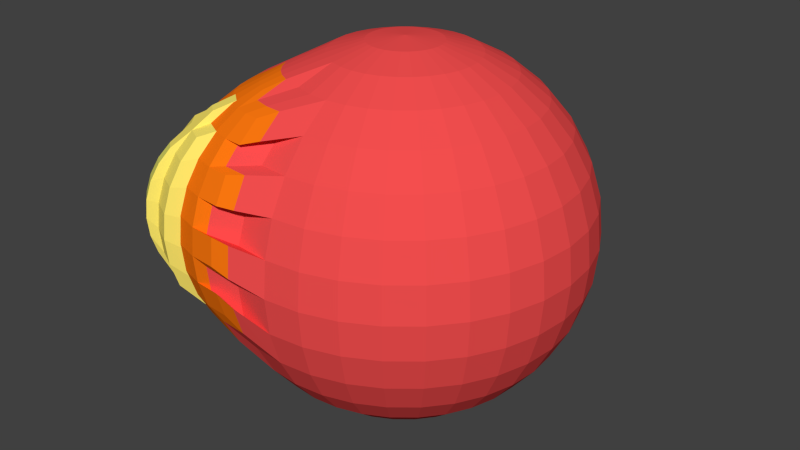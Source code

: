 # Source: Feuerball.blend  (saved by Blender 2.76.0; exported with 4.5.12 LTS)
import bpy
from mathutils import Matrix  # noqa: F401  (used for matrix-valued properties, if any)

bpy.ops.wm.read_factory_settings(use_empty=True)
scene = bpy.context.scene
scene.name = 'Scene'

# ---- collections
col_collection_1 = bpy.data.collections.new('Collection 1'); scene.collection.children.link(col_collection_1)

# ---- materials (node trees are filled in below, after node groups)
mat_material_001 = bpy.data.materials.new('Material.001')
mat_material_001.alpha_threshold = 0.0
mat_material_001.use_transparent_shadow = False
mat_material_001.diffuse_color = (0.8971, 0.07577, 0.07577, 1.0)
mat_material_001.roughness = 0.5
mat_material = bpy.data.materials.new('Material')
mat_material.alpha_threshold = 0.0
mat_material.use_transparent_shadow = False
mat_material.diffuse_color = (1.0, 0.1896, 0.005295, 1.0)
mat_material.specular_color = (0.9576, 0.9681, 1.0)
mat_material.roughness = 0.5
mat_material.specular_intensity = 0.3926
mat_material_002 = bpy.data.materials.new('Material.002')
mat_material_002.alpha_threshold = 0.0
mat_material_002.use_transparent_shadow = False
mat_material_002.diffuse_color = (1.0, 0.8244, 0.1481, 1.0)
mat_material_002.roughness = 0.5
mat_material_003 = bpy.data.materials.new('Material.003')
mat_material_003.alpha_threshold = 0.0
mat_material_003.use_transparent_shadow = False
mat_material_003.diffuse_color = (0.8, 0.7729, 0.1499, 1.0)
mat_material_003.roughness = 0.5

# ---- material node trees

# ---- world
world_world = bpy.data.worlds.new('World'); scene.world = world_world
world_world.color = (0.05088, 0.05088, 0.05088)
world_world.use_sun_shadow = False
world_world.sun_shadow_jitter_overblur = 0.0
world_world.cycles.sampling_method = 'MANUAL'
world_world.cycles.sample_map_resolution = 256

# ---- meshes
me_sphere_007 = bpy.data.meshes.new('Sphere.007')
me_sphere_007.from_pydata([(-0.1951, 0.0, 0.9808), (-0.3827, 0.0, 0.9239), (-0.5556, 0.0, 0.8315), (-0.7071, 0.0, 0.7071), (-0.8315, 0.0, 0.5556), (-0.9239, 0.0, 0.3827), (-0.9808, 0.0, 0.1951), (-1.0, 0.0, 7.55e-08), (-0.9808, 0.0, -0.1951), (-0.9239, 0.0, -0.3827), (-0.8315, 0.0, -0.5556), (-0.7071, 0.0, -0.7071), (-0.5556, 0.0, -0.8315), (-0.3827, 0.0, -0.9239), (-0.1951, 0.0, -0.9808), (-0.1913, 0.03806, 0.9808), (-0.3753, 0.07466, 0.9239), (-0.5449, 0.1084, 0.8315), (-0.6935, 0.1379, 0.7071), (-0.8155, 0.1622, 0.5556), (-0.9061, 0.1802, 0.3827), (-0.9619, 0.1913, 0.1951), (-0.9808, 0.1951, 7.55e-08), (-0.9619, 0.1913, -0.1951), (-0.9061, 0.1802, -0.3827), (-0.8155, 0.1622, -0.5556), (-0.6935, 0.1379, -0.7071), (-0.5449, 0.1084, -0.8315), (-0.3753, 0.07466, -0.9239), (-0.1913, 0.03806, -0.9808), (-0.1802, 0.07466, 0.9808), (-0.3536, 0.1464, 0.9239), (-0.5133, 0.2126, 0.8315), (-0.6533, 0.2706, 0.7071), (-0.7682, 0.3182, 0.5556), (-0.8536, 0.3536, 0.3827), (-0.9061, 0.3753, 0.1951), (-0.9239, 0.3827, 7.55e-08), (-0.9061, 0.3753, -0.1951), (-0.8536, 0.3536, -0.3827), (-0.7682, 0.3182, -0.5556), (-0.6533, 0.2706, -0.7071), (-0.5133, 0.2126, -0.8315), (-0.3536, 0.1464, -0.9239), (-0.1802, 0.07466, -0.9808), (-0.1622, 0.1084, 0.9808), (-0.3182, 0.2126, 0.9239), (-0.4619, 0.3087, 0.8315), (-0.5879, 0.3928, 0.7071), (-0.6913, 0.4619, 0.5556), (-0.7682, 0.5133, 0.3827), (-0.8155, 0.5449, 0.1951), (-0.8315, 0.5556, 7.55e-08), (-0.8155, 0.5449, -0.1951), (-0.7682, 0.5133, -0.3827), (-0.6913, 0.4619, -0.5556), (-0.5879, 0.3928, -0.7071), (-0.4619, 0.3087, -0.8315), (-0.3182, 0.2126, -0.9239), (-0.1622, 0.1084, -0.9808), (-0.1379, 0.1379, 0.9808), (-0.2706, 0.2706, 0.9239), (-0.3928, 0.3928, 0.8315), (-0.5, 0.5, 0.7071), (-0.5879, 0.5879, 0.5556), (-0.6533, 0.6533, 0.3827), (-0.6935, 0.6935, 0.1951), (-0.7071, 0.7071, 7.55e-08), (-0.6935, 0.6935, -0.1951), (-0.6533, 0.6533, -0.3827), (-0.5879, 0.5879, -0.5556), (-0.5, 0.5, -0.7071), (-0.3928, 0.3928, -0.8315), (-0.2706, 0.2706, -0.9239), (-0.1379, 0.1379, -0.9808), (-0.1084, 0.1622, 0.9808), (-0.2126, 0.3182, 0.9239), (-0.3087, 0.4619, 0.8315), (-0.3928, 0.5879, 0.7071), (-0.4619, 0.6913, 0.5556), (-0.5133, 0.7682, 0.3827), (-0.5449, 0.8155, 0.1951), (-0.5556, 0.8315, 7.55e-08), (-0.5449, 0.8155, -0.1951), (-0.5133, 0.7682, -0.3827), (-0.4619, 0.6913, -0.5556), (-0.3928, 0.5879, -0.7071), (-0.3087, 0.4619, -0.8315), (-0.2126, 0.3182, -0.9239), (-0.1084, 0.1622, -0.9808), (-0.07466, 0.1802, 0.9808), (-0.1464, 0.3536, 0.9239), (-0.2126, 0.5133, 0.8315), (-0.2706, 0.6533, 0.7071), (-0.3182, 0.7682, 0.5556), (-0.3536, 0.8536, 0.3827), (-0.3753, 0.9061, 0.1951), (-0.3827, 0.9239, 7.55e-08), (-0.3753, 0.9061, -0.1951), (-0.3536, 0.8536, -0.3827), (-0.3182, 0.7682, -0.5556), (-0.2706, 0.6533, -0.7071), (-0.2126, 0.5133, -0.8315), (-0.1464, 0.3536, -0.9239), (-0.07466, 0.1802, -0.9808), (-0.03806, 0.1913, 0.9808), (-0.07466, 0.3753, 0.9239), (-0.1084, 0.5449, 0.8315), (-0.1379, 0.6935, 0.7071), (-0.1622, 0.8155, 0.5556), (-0.1802, 0.9061, 0.3827), (-0.1913, 0.9619, 0.1951), (-0.1951, 0.9808, 7.55e-08), (-0.1913, 0.9619, -0.1951), (-0.1802, 0.9061, -0.3827), (-0.1622, 0.8155, -0.5556), (-0.1379, 0.6935, -0.7071), (-0.1084, 0.5449, -0.8315), (-0.07466, 0.3753, -0.9239), (-0.03806, 0.1913, -0.9808), (3.266e-07, 0.1951, 0.9808), (3.192e-07, 0.3827, 0.9239), (3.117e-07, 0.5556, 0.8315), (3.192e-07, 0.7071, 0.7071), (3.341e-07, 0.8315, 0.5556), (2.745e-07, 0.9239, 0.3827), (3.937e-07, 0.9808, 0.1951), (3.788e-07, 1.0, 7.55e-08), (3.937e-07, 0.9808, -0.1951), (2.298e-07, 0.9239, -0.3827), (3.341e-07, 0.8315, -0.5556), (3.192e-07, 0.7071, -0.7071), (3.415e-07, 0.5556, -0.8315), (3.043e-07, 0.3827, -0.9239), (3.08e-07, 0.1951, -0.9808), (0.03806, 0.1913, 0.9808), (0.07466, 0.3753, 0.9239), (0.1084, 0.5449, 0.8315), (0.138, 0.6935, 0.7071), (0.1622, 0.8155, 0.5556), (0.1802, 0.9061, 0.3827), (0.1913, 0.9619, 0.1951), (0.1951, 0.9808, 7.55e-08), (0.1913, 0.9619, -0.1951), (0.1802, 0.9061, -0.3827), (0.1622, 0.8155, -0.5556), (0.138, 0.6935, -0.7071), (0.1084, 0.5449, -0.8315), (0.07466, 0.3753, -0.9239), (0.03806, 0.1913, -0.9808), (0.07466, 0.1802, 0.9808), (0.1464, 0.3536, 0.9239), (0.2126, 0.5133, 0.8315), (0.2706, 0.6533, 0.7071), (0.3182, 0.7682, 0.5556), (0.3536, 0.8536, 0.3827), (0.3753, 0.9061, 0.1951), (0.3827, 0.9239, 7.55e-08), (0.3753, 0.9061, -0.1951), (0.3536, 0.8536, -0.3827), (0.3182, 0.7682, -0.5556), (0.2706, 0.6533, -0.7071), (0.2126, 0.5133, -0.8315), (0.1464, 0.3536, -0.9239), (0.07466, 0.1802, -0.9808), (0.1084, 0.1622, 0.9808), (0.2126, 0.3182, 0.9239), (0.3087, 0.4619, 0.8315), (0.3928, 0.5879, 0.7071), (0.4619, 0.6913, 0.5556), (0.5133, 0.7682, 0.3827), (0.5449, 0.8155, 0.1951), (0.5556, 0.8315, 7.55e-08), (0.5449, 0.8155, -0.1951), (0.5133, 0.7682, -0.3827), (0.4619, 0.6913, -0.5556), (0.3928, 0.5879, -0.7071), (0.3087, 0.4619, -0.8315), (0.2126, 0.3182, -0.9239), (0.1084, 0.1622, -0.9808), (0.138, 0.1379, 0.9808), (0.2706, 0.2706, 0.9239), (0.3928, 0.3928, 0.8315), (0.5, 0.5, 0.7071), (0.5879, 0.5879, 0.5556), (0.6533, 0.6533, 0.3827), (0.6935, 0.6935, 0.1951), (0.7071, 0.7071, 7.55e-08), (0.6935, 0.6935, -0.1951), (0.6533, 0.6533, -0.3827), (0.5879, 0.5879, -0.5556), (0.5, 0.5, -0.7071), (0.3928, 0.3928, -0.8315), (0.2706, 0.2706, -0.9239), (0.138, 0.1379, -0.9808), (0.1622, 0.1084, 0.9808), (0.3182, 0.2126, 0.9239), (0.4619, 0.3087, 0.8315), (0.5879, 0.3928, 0.7071), (0.6913, 0.4619, 0.5556), (0.7682, 0.5133, 0.3827), (0.8155, 0.5449, 0.1951), (0.8315, 0.5556, 7.55e-08), (0.8155, 0.5449, -0.1951), (0.7682, 0.5133, -0.3827), (0.6913, 0.4619, -0.5556), (0.5879, 0.3928, -0.7071), (0.4619, 0.3087, -0.8315), (0.3182, 0.2126, -0.9239), (0.1622, 0.1084, -0.9808), (0.1802, 0.07466, 0.9808), (0.3536, 0.1464, 0.9239), (0.5133, 0.2126, 0.8315), (0.6533, 0.2706, 0.7071), (0.7682, 0.3182, 0.5556), (0.8536, 0.3536, 0.3827), (0.9061, 0.3753, 0.1951), (0.9239, 0.3827, 7.55e-08), (0.9061, 0.3753, -0.1951), (0.8536, 0.3536, -0.3827), (0.7682, 0.3182, -0.5556), (0.6533, 0.2706, -0.7071), (0.5133, 0.2126, -0.8315), (0.3536, 0.1464, -0.9239), (0.1802, 0.07466, -0.9808), (0.1913, 0.03806, 0.9808), (0.3753, 0.07466, 0.9239), (0.5449, 0.1084, 0.8315), (0.6935, 0.1379, 0.7071), (0.8155, 0.1622, 0.5556), (0.9061, 0.1802, 0.3827), (0.9619, 0.1913, 0.1951), (0.9808, 0.1951, 7.55e-08), (0.9619, 0.1913, -0.1951), (0.9061, 0.1802, -0.3827), (0.8155, 0.1622, -0.5556), (0.6935, 0.1379, -0.7071), (0.5449, 0.1084, -0.8315), (0.3753, 0.07466, -0.9239), (0.1913, 0.03806, -0.9808), (0.1951, -7.212e-09, 0.9808), (0.3827, 4.122e-08, 0.9239), (0.5556, 2.632e-08, 0.8315), (0.7071, -2.584e-08, 0.7071), (0.8315, -8.544e-08, 0.5556), (0.9239, 6.357e-08, 0.3827), (0.9808, -8.544e-08, 0.1951), (1.0, -1.003e-07, 7.55e-08), (0.9808, -8.544e-08, -0.1951), (0.9239, 6.357e-08, -0.3827), (0.8315, -8.544e-08, -0.5556), (0.7071, -2.584e-08, -0.7071), (0.5556, -1.094e-08, -0.8315), (0.3827, 3.964e-09, -0.9239), (0.1951, 3.964e-09, -0.9808), (3.258e-07, 0.0, -1.0), (0.1913, -0.03806, 0.9808), (0.3753, -0.07466, 0.9239), (0.5449, -0.1084, 0.8315), (0.6935, -0.1379, 0.7071), (0.8155, -0.1622, 0.5556), (0.9061, -0.1802, 0.3827), (0.9619, -0.1913, 0.1951), (0.9808, -0.1951, 7.55e-08), (0.9619, -0.1913, -0.1951), (0.9061, -0.1802, -0.3827), (0.8155, -0.1622, -0.5556), (0.6935, -0.1379, -0.7071), (0.5449, -0.1084, -0.8315), (0.3753, -0.07466, -0.9239), (0.1913, -0.03806, -0.9808), (0.1802, -0.07466, 0.9808), (0.3536, -0.1464, 0.9239), (0.5133, -0.2126, 0.8315), (0.6533, -0.2706, 0.7071), (0.7682, -0.3182, 0.5556), (0.8536, -0.3536, 0.3827), (0.9061, -0.3753, 0.1951), (0.9239, -0.3827, 7.55e-08), (0.9061, -0.3753, -0.1951), (0.8536, -0.3536, -0.3827), (0.7682, -0.3182, -0.5556), (0.6533, -0.2706, -0.7071), (0.5133, -0.2126, -0.8315), (0.3536, -0.1464, -0.9239), (0.1802, -0.07466, -0.9808), (0.1622, -0.1084, 0.9808), (0.3182, -0.2126, 0.9239), (0.4619, -0.3087, 0.8315), (0.5879, -0.3928, 0.7071), (0.6913, -0.4619, 0.5556), (0.7682, -0.5133, 0.3827), (0.8155, -0.5449, 0.1951), (0.8315, -0.5556, 7.55e-08), (0.8155, -0.5449, -0.1951), (0.7682, -0.5133, -0.3827), (0.6913, -0.4619, -0.5556), (0.5879, -0.3928, -0.7071), (0.4619, -0.3087, -0.8315), (0.3182, -0.2126, -0.9239), (0.1622, -0.1084, -0.9808), (0.138, -0.1379, 0.9808), (0.2706, -0.2706, 0.9239), (0.3928, -0.3928, 0.8315), (0.5, -0.5, 0.7071), (0.5879, -0.5879, 0.5556), (0.6533, -0.6533, 0.3827), (0.6935, -0.6935, 0.1951), (0.7071, -0.7071, 7.55e-08), (0.6935, -0.6935, -0.1951), (0.6533, -0.6533, -0.3827), (0.5879, -0.5879, -0.5556), (0.5, -0.5, -0.7071), (0.3928, -0.3928, -0.8315), (0.2706, -0.2706, -0.9239), (0.1379, -0.1379, -0.9808), (0.1084, -0.1622, 0.9808), (0.2126, -0.3182, 0.9239), (0.3087, -0.4619, 0.8315), (0.3928, -0.5879, 0.7071), (0.4619, -0.6913, 0.5556), (0.5133, -0.7682, 0.3827), (0.5449, -0.8155, 0.1951), (0.5556, -0.8315, 7.55e-08), (0.5449, -0.8155, -0.1951), (0.5133, -0.7682, -0.3827), (0.4619, -0.6913, -0.5556), (0.3928, -0.5879, -0.7071), (0.3087, -0.4619, -0.8315), (0.2126, -0.3182, -0.9239), (0.1084, -0.1622, -0.9808), (0.07466, -0.1802, 0.9808), (0.1464, -0.3536, 0.9239), (0.2126, -0.5133, 0.8315), (0.2706, -0.6533, 0.7071), (0.3182, -0.7682, 0.5556), (0.3536, -0.8536, 0.3827), (0.3753, -0.9061, 0.1951), (0.3827, -0.9239, 7.55e-08), (0.3753, -0.9061, -0.1951), (0.3536, -0.8536, -0.3827), (0.3182, -0.7682, -0.5556), (0.2706, -0.6533, -0.7071), (0.2126, -0.5133, -0.8315), (0.1464, -0.3536, -0.9239), (0.07466, -0.1802, -0.9808), (0.03806, -0.1913, 0.9808), (0.07466, -0.3753, 0.9239), (0.1084, -0.5449, 0.8315), (0.1379, -0.6935, 0.7071), (0.1622, -0.8155, 0.5556), (0.1802, -0.9061, 0.3827), (0.1913, -0.9619, 0.1951), (0.1951, -0.9808, 7.55e-08), (0.1913, -0.9619, -0.1951), (0.1802, -0.9061, -0.3827), (0.1622, -0.8155, -0.5556), (0.1379, -0.6935, -0.7071), (0.1084, -0.5449, -0.8315), (0.07466, -0.3753, -0.9239), (0.03806, -0.1913, -0.9808), (3.117e-07, -0.1951, 0.9808), (2.819e-07, -0.3827, 0.9239), (2.819e-07, -0.5556, 0.8315), (1.851e-07, -0.7071, 0.7071), (1.404e-07, -0.8315, 0.5556), (3.192e-07, -0.9239, 0.3827), (9.567e-08, -0.9808, 0.1951), (1.404e-07, -1.0, 7.55e-08), (9.567e-08, -0.9808, -0.1951), (3.192e-07, -0.9239, -0.3827), (1.404e-07, -0.8315, -0.5556), (1.851e-07, -0.7071, -0.7071), (2.596e-07, -0.5556, -0.8315), (2.521e-07, -0.3827, -0.9239), (3.155e-07, -0.1951, -0.9808), (-0.03806, -0.1913, 0.9808), (-0.07466, -0.3753, 0.9239), (-0.1084, -0.5449, 0.8315), (-0.1379, -0.6935, 0.7071), (-0.1622, -0.8155, 0.5556), (-0.1802, -0.9061, 0.3827), (-0.1913, -0.9619, 0.1951), (-0.1951, -0.9808, 7.55e-08), (-0.1913, -0.9619, -0.1951), (-0.1802, -0.9061, -0.3827), (-0.1622, -0.8155, -0.5556), (-0.1379, -0.6935, -0.7071), (-0.1084, -0.5449, -0.8315), (-0.07466, -0.3753, -0.9239), (-0.03806, -0.1913, -0.9808), (-0.07466, -0.1802, 0.9808), (-0.1464, -0.3536, 0.9239), (-0.2126, -0.5133, 0.8315), (-0.3182, -0.7682, -0.5556), (-0.2706, -0.6533, -0.7071), (-0.2126, -0.5133, -0.8315), (-0.1464, -0.3536, -0.9239), (-0.07466, -0.1802, -0.9808), (-0.1084, -0.1622, 0.9808), (-0.2126, -0.3182, 0.9239), (-0.3928, -0.5879, -0.7071), (-0.3087, -0.4619, -0.8315), (-0.2126, -0.3182, -0.9239), (-0.1084, -0.1622, -0.9808), (-0.1379, -0.1379, 0.9808), (-0.2706, -0.2706, 0.9239), (-0.5, -0.5, -0.7071), (-0.3928, -0.3928, -0.8315), (-0.2706, -0.2706, -0.9239), (-0.1379, -0.1379, -0.9808), (-0.1622, -0.1084, 0.9808), (-0.3182, -0.2126, 0.9239), (-0.6913, -0.4619, -0.5556), (-0.5879, -0.3928, -0.7071), (-0.4619, -0.3087, -0.8315), (-0.3182, -0.2126, -0.9239), (-0.1622, -0.1084, -0.9808), (2.48e-08, -1.247e-07, 1.0), (-0.1802, -0.07466, 0.9808), (-0.3536, -0.1464, 0.9239), (-0.5133, -0.2126, 0.8315), (-0.6533, -0.2706, 0.7071), (-0.7682, -0.3182, 0.5556), (-0.8536, -0.3536, 0.3827), (-0.9061, -0.3753, 0.1951), (-0.9239, -0.3827, 7.55e-08), (-0.9061, -0.3753, -0.1951), (-0.8536, -0.3536, -0.3827), (-0.7682, -0.3182, -0.5556), (-0.6533, -0.2706, -0.7071), (-0.5133, -0.2126, -0.8315), (-0.3536, -0.1464, -0.9239), (-0.1802, -0.07466, -0.9808), (-0.1913, -0.03806, 0.9808), (-0.3753, -0.07466, 0.9239), (-0.5449, -0.1084, 0.8315), (-0.6935, -0.1379, 0.7071), (-0.8155, -0.1622, 0.5556), (-0.9061, -0.1802, 0.3827), (-0.9619, -0.1913, 0.1951), (-0.9808, -0.1951, 7.55e-08), (-0.9619, -0.1913, -0.1951), (-0.9061, -0.1802, -0.3827), (-0.8155, -0.1622, -0.5556), (-0.6935, -0.1379, -0.7071), (-0.5449, -0.1084, -0.8315), (-0.3753, -0.07466, -0.9239), (-0.1913, -0.03806, -0.9808), (-0.1728, -0.6794, 0.7719), (-0.1728, -0.8078, 0.6666), (-0.1728, -0.9131, 0.5382), (-0.1728, -0.9913, 0.3918), (-0.1728, -1.04, 0.233), (-0.1728, -1.056, 0.06775), (-0.1728, -1.04, -0.09746), (-0.1728, -0.9913, -0.2563), (-0.2646, -0.6704, 0.7719), (-0.2896, -0.7963, 0.6666), (-0.3101, -0.8996, 0.5382), (-0.3254, -0.9763, 0.3918), (-0.3348, -1.024, 0.233), (-0.338, -1.04, 0.06775), (-0.3348, -1.024, -0.09746), (-0.3254, -0.9763, -0.2563), (-0.3101, -0.8996, -0.4027), (-0.2968, -0.5084, 0.8501), (-0.3528, -0.6436, 0.7719), (-0.4422, -0.8595, -0.4027), (-0.4019, -0.7622, -0.5311), (-0.3528, -0.4784, 0.8501), (-0.5055, -0.7069, -0.5311), (-0.4019, -0.4381, 0.8501), (-0.5962, -0.6324, -0.5311), (-0.4422, -0.389, 0.8501), (-0.7582, -0.6002, -0.4027), (-0.6707, -0.5416, -0.5311), (-0.4722, -0.333, 0.8501), (-0.6074, -0.389, 0.7719), (-0.726, -0.4381, 0.6666), (-0.8233, -0.4784, 0.5382), (-0.8956, -0.5084, 0.3918), (-0.9401, -0.5268, 0.233), (-0.9552, -0.533, 0.06775), (-0.9401, -0.5268, -0.09746), (-0.8956, -0.5084, -0.2563), (-0.8233, -0.4784, -0.4027), (-0.6342, -0.3007, 0.7719), (-0.7601, -0.3258, 0.6666), (-0.8634, -0.3463, 0.5382), (-0.9401, -0.3616, 0.3918), (-0.9874, -0.371, 0.233), (-1.003, -0.3742, 0.06775), (-0.9874, -0.371, -0.09746), (-0.9401, -0.3616, -0.2563)], [], [(13, 12, 27, 28), (6, 5, 20, 21), (14, 13, 28, 29), (7, 6, 21, 22), (8, 7, 22, 23), (1, 0, 15, 16), (9, 8, 23, 24), (2, 1, 16, 17), (10, 9, 24, 25), (3, 2, 17, 18), (11, 10, 25, 26), (4, 3, 18, 19), (12, 11, 26, 27), (5, 4, 19, 20), (19, 18, 33, 34), (27, 26, 41, 42), (20, 19, 34, 35), (28, 27, 42, 43), (21, 20, 35, 36), (29, 28, 43, 44), (22, 21, 36, 37), (23, 22, 37, 38), (16, 15, 30, 31), (24, 23, 38, 39), (17, 16, 31, 32), (25, 24, 39, 40), (18, 17, 32, 33), (26, 25, 40, 41), (38, 37, 52, 53), (31, 30, 45, 46), (39, 38, 53, 54), (32, 31, 46, 47), (40, 39, 54, 55), (33, 32, 47, 48), (41, 40, 55, 56), (34, 33, 48, 49), (42, 41, 56, 57), (35, 34, 49, 50), (43, 42, 57, 58), (36, 35, 50, 51), (44, 43, 58, 59), (37, 36, 51, 52), (57, 56, 71, 72), (50, 49, 64, 65), (58, 57, 72, 73), (51, 50, 65, 66), (59, 58, 73, 74), (52, 51, 66, 67), (53, 52, 67, 68), (46, 45, 60, 61), (54, 53, 68, 69), (47, 46, 61, 62), (55, 54, 69, 70), (48, 47, 62, 63), (56, 55, 70, 71), (49, 48, 63, 64), (69, 68, 83, 84), (62, 61, 76, 77), (70, 69, 84, 85), (63, 62, 77, 78), (71, 70, 85, 86), (64, 63, 78, 79), (72, 71, 86, 87), (65, 64, 79, 80), (73, 72, 87, 88), (66, 65, 80, 81), (74, 73, 88, 89), (67, 66, 81, 82), (68, 67, 82, 83), (61, 60, 75, 76), (88, 87, 102, 103), (81, 80, 95, 96), (89, 88, 103, 104), (82, 81, 96, 97), (83, 82, 97, 98), (76, 75, 90, 91), (84, 83, 98, 99), (77, 76, 91, 92), (85, 84, 99, 100), (78, 77, 92, 93), (86, 85, 100, 101), (79, 78, 93, 94), (87, 86, 101, 102), (80, 79, 94, 95), (92, 91, 106, 107), (100, 99, 114, 115), (93, 92, 107, 108), (101, 100, 115, 116), (94, 93, 108, 109), (102, 101, 116, 117), (95, 94, 109, 110), (103, 102, 117, 118), (96, 95, 110, 111), (104, 103, 118, 119), (97, 96, 111, 112), (98, 97, 112, 113), (91, 90, 105, 106), (99, 98, 113, 114), (111, 110, 125, 126), (119, 118, 133, 134), (112, 111, 126, 127), (113, 112, 127, 128), (106, 105, 120, 121), (114, 113, 128, 129), (107, 106, 121, 122), (115, 114, 129, 130), (108, 107, 122, 123), (116, 115, 130, 131), (109, 108, 123, 124), (117, 116, 131, 132), (110, 109, 124, 125), (118, 117, 132, 133), (130, 129, 144, 145), (123, 122, 137, 138), (131, 130, 145, 146), (124, 123, 138, 139), (132, 131, 146, 147), (125, 124, 139, 140), (133, 132, 147, 148), (126, 125, 140, 141), (134, 133, 148, 149), (127, 126, 141, 142), (128, 127, 142, 143), (121, 120, 135, 136), (129, 128, 143, 144), (122, 121, 136, 137), (149, 148, 163, 164), (142, 141, 156, 157), (143, 142, 157, 158), (136, 135, 150, 151), (144, 143, 158, 159), (137, 136, 151, 152), (145, 144, 159, 160), (138, 137, 152, 153), (146, 145, 160, 161), (139, 138, 153, 154), (147, 146, 161, 162), (140, 139, 154, 155), (148, 147, 162, 163), (141, 140, 155, 156), (153, 152, 167, 168), (161, 160, 175, 176), (154, 153, 168, 169), (162, 161, 176, 177), (155, 154, 169, 170), (163, 162, 177, 178), (156, 155, 170, 171), (164, 163, 178, 179), (157, 156, 171, 172), (158, 157, 172, 173), (151, 150, 165, 166), (159, 158, 173, 174), (152, 151, 166, 167), (160, 159, 174, 175), (172, 171, 186, 187), (173, 172, 187, 188), (166, 165, 180, 181), (174, 173, 188, 189), (167, 166, 181, 182), (175, 174, 189, 190), (168, 167, 182, 183), (176, 175, 190, 191), (169, 168, 183, 184), (177, 176, 191, 192), (170, 169, 184, 185), (178, 177, 192, 193), (171, 170, 185, 186), (179, 178, 193, 194), (191, 190, 205, 206), (184, 183, 198, 199), (192, 191, 206, 207), (185, 184, 199, 200), (193, 192, 207, 208), (186, 185, 200, 201), (194, 193, 208, 209), (187, 186, 201, 202), (188, 187, 202, 203), (181, 180, 195, 196), (189, 188, 203, 204), (182, 181, 196, 197), (190, 189, 204, 205), (183, 182, 197, 198), (203, 202, 217, 218), (196, 195, 210, 211), (204, 203, 218, 219), (197, 196, 211, 212), (205, 204, 219, 220), (198, 197, 212, 213), (206, 205, 220, 221), (199, 198, 213, 214), (207, 206, 221, 222), (200, 199, 214, 215), (208, 207, 222, 223), (201, 200, 215, 216), (209, 208, 223, 224), (202, 201, 216, 217), (222, 221, 236, 237), (215, 214, 229, 230), (223, 222, 237, 238), (216, 215, 230, 231), (224, 223, 238, 239), (217, 216, 231, 232), (218, 217, 232, 233), (211, 210, 225, 226), (219, 218, 233, 234), (212, 211, 226, 227), (220, 219, 234, 235), (213, 212, 227, 228), (221, 220, 235, 236), (214, 213, 228, 229), (226, 225, 240, 241), (234, 233, 248, 249), (227, 226, 241, 242), (235, 234, 249, 250), (228, 227, 242, 243), (236, 235, 250, 251), (229, 228, 243, 244), (237, 236, 251, 252), (230, 229, 244, 245), (238, 237, 252, 253), (231, 230, 245, 246), (239, 238, 253, 254), (232, 231, 246, 247), (233, 232, 247, 248), (245, 244, 260, 261), (253, 252, 268, 269), (246, 245, 261, 262), (254, 253, 269, 270), (247, 246, 262, 263), (248, 247, 263, 264), (241, 240, 256, 257), (249, 248, 264, 265), (242, 241, 257, 258), (250, 249, 265, 266), (243, 242, 258, 259), (251, 250, 266, 267), (244, 243, 259, 260), (252, 251, 267, 268), (265, 264, 279, 280), (258, 257, 272, 273), (266, 265, 280, 281), (259, 258, 273, 274), (267, 266, 281, 282), (260, 259, 274, 275), (268, 267, 282, 283), (261, 260, 275, 276), (269, 268, 283, 284), (262, 261, 276, 277), (270, 269, 284, 285), (263, 262, 277, 278), (264, 263, 278, 279), (257, 256, 271, 272), (284, 283, 298, 299), (277, 276, 291, 292), (285, 284, 299, 300), (278, 277, 292, 293), (279, 278, 293, 294), (272, 271, 286, 287), (280, 279, 294, 295), (273, 272, 287, 288), (281, 280, 295, 296), (274, 273, 288, 289), (282, 281, 296, 297), (275, 274, 289, 290), (283, 282, 297, 298), (276, 275, 290, 291), (288, 287, 302, 303), (296, 295, 310, 311), (289, 288, 303, 304), (297, 296, 311, 312), (290, 289, 304, 305), (298, 297, 312, 313), (291, 290, 305, 306), (299, 298, 313, 314), (292, 291, 306, 307), (300, 299, 314, 315), (293, 292, 307, 308), (294, 293, 308, 309), (287, 286, 301, 302), (295, 294, 309, 310), (307, 306, 321, 322), (315, 314, 329, 330), (308, 307, 322, 323), (309, 308, 323, 324), (302, 301, 316, 317), (310, 309, 324, 325), (303, 302, 317, 318), (311, 310, 325, 326), (304, 303, 318, 319), (312, 311, 326, 327), (305, 304, 319, 320), (313, 312, 327, 328), (306, 305, 320, 321), (314, 313, 328, 329), (326, 325, 340, 341), (319, 318, 333, 334), (327, 326, 341, 342), (320, 319, 334, 335), (328, 327, 342, 343), (321, 320, 335, 336), (329, 328, 343, 344), (322, 321, 336, 337), (330, 329, 344, 345), (323, 322, 337, 338), (324, 323, 338, 339), (317, 316, 331, 332), (325, 324, 339, 340), (318, 317, 332, 333), (345, 344, 359, 360), (338, 337, 352, 353), (339, 338, 353, 354), (332, 331, 346, 347), (340, 339, 354, 355), (333, 332, 347, 348), (341, 340, 355, 356), (334, 333, 348, 349), (342, 341, 356, 357), (335, 334, 349, 350), (343, 342, 357, 358), (336, 335, 350, 351), (344, 343, 358, 359), (337, 336, 351, 352), (357, 356, 371, 372), (350, 349, 364, 365), (358, 357, 372, 373), (351, 350, 365, 366), (359, 358, 373, 374), (352, 351, 366, 367), (360, 359, 374, 375), (353, 352, 367, 368), (354, 353, 368, 369), (347, 346, 361, 362), (355, 354, 369, 370), (348, 347, 362, 363), (356, 355, 370, 371), (349, 348, 363, 364), (369, 368, 383, 384), (362, 361, 376, 377), (363, 362, 377, 378), (371, 370, 385, 386), (372, 371, 386, 387), (365, 364, 379, 380), (373, 372, 387, 388), (374, 373, 388, 389), (367, 366, 381, 382), (375, 374, 389, 390), (388, 387, 395, 396), (389, 388, 396, 397), (390, 389, 397, 398), (377, 376, 391, 392), (406, 412, 474, 472), (378, 377, 392, 393), (386, 385, 464, 465), (442, 443, 494, 493), (387, 386, 394, 395), (379, 364, 450, 458), (392, 391, 399, 400), (423, 438, 489, 480), (407, 401, 471, 473), (412, 420, 477, 474), (428, 429, 486, 485), (384, 383, 462, 463), (392, 400, 470, 466), (396, 395, 401, 402), (440, 441, 492, 491), (397, 396, 402, 403), (363, 378, 457, 449), (398, 397, 403, 404), (437, 422, 479, 488), (402, 401, 407, 408), (370, 369, 455, 456), (403, 402, 408, 409), (385, 370, 456, 464), (404, 403, 409, 410), (426, 427, 484, 483), (413, 414, 476, 475), (400, 399, 405, 406), (382, 381, 460, 461), (438, 439, 490, 489), (368, 367, 453, 454), (400, 406, 472, 470), (383, 368, 454, 462), (424, 425, 482, 481), (406, 405, 411, 412), (394, 386, 465, 468), (421, 436, 487, 478), (393, 392, 466, 467), (380, 379, 458, 459), (414, 407, 473, 476), (436, 437, 488, 487), (408, 407, 414, 415), (369, 384, 463, 455), (409, 408, 415, 416), (378, 393, 467, 457), (410, 409, 416, 417), (427, 442, 493, 484), (366, 365, 451, 452), (422, 423, 480, 479), (416, 415, 431, 432), (443, 428, 485, 494), (417, 416, 432, 433), (367, 382, 461, 453), (441, 426, 483, 492), (412, 411, 419, 420), (364, 363, 449, 450), (401, 395, 469, 471), (420, 421, 478, 477), (381, 366, 452, 460), (414, 413, 429, 430), (425, 440, 491, 482), (415, 414, 430, 431), (395, 394, 468, 469), (421, 420, 435, 436), (429, 428, 443, 444), (429, 413, 475, 486), (430, 429, 444, 445), (423, 422, 437, 438), (431, 430, 445, 446), (365, 380, 459, 451), (432, 431, 446, 447), (425, 424, 439, 440), (433, 432, 447, 448), (439, 424, 481, 490), (427, 426, 441, 442), (420, 419, 434, 435), (0, 418, 15), (255, 14, 29), (15, 418, 30), (255, 29, 44), (30, 418, 45), (255, 44, 59), (45, 418, 60), (255, 59, 74), (60, 418, 75), (255, 74, 89), (75, 418, 90), (255, 89, 104), (90, 418, 105), (255, 104, 119), (105, 418, 120), (255, 119, 134), (120, 418, 135), (255, 134, 149), (135, 418, 150), (255, 149, 164), (150, 418, 165), (255, 164, 179), (165, 418, 180), (255, 179, 194), (180, 418, 195), (255, 194, 209), (255, 209, 224), (195, 418, 210), (210, 418, 225), (255, 224, 239), (225, 418, 240), (255, 239, 254), (240, 418, 256), (255, 254, 270), (256, 418, 271), (255, 270, 285), (271, 418, 286), (255, 285, 300), (286, 418, 301), (255, 300, 315), (301, 418, 316), (255, 315, 330), (316, 418, 331), (255, 330, 345), (331, 418, 346), (255, 345, 360), (346, 418, 361), (255, 360, 375), (361, 418, 376), (255, 375, 390), (376, 418, 391), (255, 390, 398), (391, 418, 399), (255, 398, 404), (399, 418, 405), (255, 404, 410), (405, 418, 411), (255, 410, 417), (411, 418, 419), (255, 417, 433), (419, 418, 434), (255, 433, 448), (447, 446, 12, 13), (440, 439, 5, 6), (448, 447, 13, 14), (441, 440, 6, 7), (434, 418, 0), (255, 448, 14), (442, 441, 7, 8), (435, 434, 0, 1), (443, 442, 8, 9), (436, 435, 1, 2), (444, 443, 9, 10), (437, 436, 2, 3), (445, 444, 10, 11), (438, 437, 3, 4), (446, 445, 11, 12), (439, 438, 4, 5)])
me_sphere_007.materials.append(mat_material_001)
me_sphere_007.use_remesh_preserve_volume = False
me_sphere_007.use_remesh_preserve_attributes = False
me_sphere_007.use_mirror_vertex_groups = False
me_sphere_007.update()
me_sphere_006 = bpy.data.meshes.new('Sphere.006')
me_sphere_006.from_pydata([(-0.1728, -0.6794, 0.7719), (-0.1728, -0.8078, 0.6666), (-0.1728, -0.9131, 0.5382), (-0.1728, -0.9913, 0.3918), (-0.1728, -1.04, 0.233), (-0.1728, -1.056, 0.06775), (-0.1728, -1.04, -0.09746), (-0.1728, -0.9913, -0.2563), (-0.2646, -0.6704, 0.7719), (-0.2896, -0.7963, 0.6666), (-0.3101, -0.8996, 0.5382), (-0.3254, -0.9763, 0.3918), (-0.3348, -1.024, 0.233), (-0.338, -1.04, 0.06775), (-0.3348, -1.024, -0.09746), (-0.3254, -0.9763, -0.2563), (-0.3101, -0.8996, -0.4027), (-0.2968, -0.5084, 0.8501), (-0.3528, -0.6436, 0.7719), (-0.4019, -0.7622, 0.6666), (-0.4422, -0.8595, 0.5382), (-0.4722, -0.9318, 0.3918), (-0.4906, -0.9763, 0.233), (-0.4969, -0.9913, 0.06775), (-0.4906, -0.9763, -0.09746), (-0.4722, -0.9318, -0.2563), (-0.4422, -0.8595, -0.4027), (-0.4019, -0.7622, -0.5311), (-0.3528, -0.4784, 0.8501), (-0.4342, -0.6002, 0.7719), (-0.5055, -0.7069, 0.6666), (-0.6074, -0.8595, -0.2563), (-0.564, -0.7944, -0.4027), (-0.5055, -0.7069, -0.5311), (-0.4019, -0.4381, 0.8501), (-0.5055, -0.5416, 0.7719), (-0.5962, -0.6324, 0.6666), (-0.726, -0.7622, -0.2563), (-0.6707, -0.7069, -0.4027), (-0.5962, -0.6324, -0.5311), (-0.4422, -0.389, 0.8501), (-0.564, -0.4703, 0.7719), (-0.6707, -0.5416, 0.6666), (-0.7582, -0.6002, 0.5382), (-0.8233, -0.6436, 0.3918), (-0.8634, -0.6704, 0.233), (-0.8769, -0.6794, 0.06775), (-0.8634, -0.6704, -0.09746), (-0.8233, -0.6436, -0.2563), (-0.7582, -0.6002, -0.4027), (-0.6707, -0.5416, -0.5311), (-0.4722, -0.333, 0.8501), (-0.6074, -0.389, 0.7719), (-0.726, -0.4381, 0.6666), (-0.8233, -0.4784, 0.5382), (-0.8956, -0.5084, 0.3918), (-0.9401, -0.5268, 0.233), (-0.9552, -0.533, 0.06775), (-0.9401, -0.5268, -0.09746), (-0.8956, -0.5084, -0.2563), (-0.8233, -0.4784, -0.4027), (-0.6342, -0.3007, 0.7719), (-0.7601, -0.3258, 0.6666), (-0.8634, -0.3463, 0.5382), (-0.9401, -0.3616, 0.3918), (-0.9874, -0.371, 0.233), (-1.003, -0.3742, 0.06775), (-0.9874, -0.371, -0.09746), (-0.9401, -0.3616, -0.2563), (-0.2633, -0.7371, 0.7335), (-0.2633, -0.8515, 0.6397), (-0.2633, -0.9453, 0.5254), (-0.2633, -1.015, 0.395), (-0.2633, -1.058, 0.2534), (-0.2633, -1.072, 0.1063), (-0.2633, -1.058, -0.04091), (-0.2633, -1.015, -0.1824), (-0.3451, -0.7291, 0.7335), (-0.3674, -0.8412, 0.6397), (-0.3857, -0.9332, 0.5254), (-0.3993, -1.002, 0.395), (-0.4076, -1.044, 0.2534), (-0.4105, -1.058, 0.1063), (-0.4076, -1.044, -0.04091), (-0.3993, -1.002, -0.1824), (-0.3857, -0.9332, -0.3128), (-0.3738, -0.5848, 0.8032), (-0.4237, -0.7052, 0.7335), (-0.4674, -0.8109, 0.6397), (-0.5033, -0.8975, 0.5254), (-0.53, -0.9619, 0.395), (-0.5464, -1.002, 0.2534), (-0.552, -1.015, 0.1063), (-0.5464, -1.002, -0.04091), (-0.53, -0.9619, -0.1824), (-0.5033, -0.8975, -0.3128), (-0.4674, -0.8109, -0.4272), (-0.4237, -0.5581, 0.8032), (-0.4961, -0.6665, 0.7335), (-0.5596, -0.7616, 0.6397), (-0.6505, -0.8975, -0.1824), (-0.6118, -0.8396, -0.3128), (-0.5596, -0.7616, -0.4272), (-0.4674, -0.5222, 0.8032), (-0.5596, -0.6144, 0.7335), (-0.6405, -0.6952, 0.6397), (-0.7561, -0.8109, -0.1824), (-0.7068, -0.7616, -0.3128), (-0.6405, -0.6952, -0.4272), (-0.5033, -0.4784, 0.8032), (-0.6118, -0.5509, 0.7335), (-0.7068, -0.6144, 0.6397), (-0.7848, -0.6665, 0.5254), (-0.8428, -0.7052, 0.395), (-0.8785, -0.7291, 0.2534), (-0.8905, -0.7371, 0.1063), (-0.8785, -0.7291, -0.04091), (-0.8428, -0.7052, -0.1824), (-0.7848, -0.6665, -0.3128), (-0.7068, -0.6144, -0.4272), (-0.53, -0.4285, 0.8032), (-0.6505, -0.4784, 0.7335), (-0.7561, -0.5222, 0.6397), (-0.8428, -0.5581, 0.5254), (-0.9072, -0.5848, 0.395), (-0.9468, -0.6012, 0.2534), (-0.9602, -0.6067, 0.1063), (-0.9468, -0.6012, -0.04091), (-0.9072, -0.5848, -0.1824), (-0.8428, -0.5581, -0.3128), (-0.6743, -0.3998, 0.7335), (-0.7865, -0.4221, 0.6397), (-0.8785, -0.4404, 0.5254), (-0.9468, -0.454, 0.395), (-0.9889, -0.4624, 0.2534), (-1.003, -0.4652, 0.1063), (-0.9889, -0.4624, -0.04091), (-0.9468, -0.454, -0.1824)], [], [(7, 15, 14, 6), (1, 9, 8, 0), (3, 11, 10, 2), (5, 13, 12, 4), (10, 20, 19, 9), (11, 21, 20, 10), (12, 22, 21, 11), (13, 23, 22, 12), (14, 24, 23, 13), (15, 25, 24, 14), (16, 26, 25, 15), (9, 19, 18, 8), (18, 29, 28, 17), (26, 32, 31, 25), (19, 30, 29, 18), (27, 33, 32, 26), (29, 35, 34, 28), (33, 39, 38, 32), (35, 41, 40, 34), (38, 49, 48, 37), (36, 42, 41, 35), (39, 50, 49, 38), (44, 55, 54, 43), (45, 56, 55, 44), (46, 57, 56, 45), (47, 58, 57, 46), (48, 59, 58, 47), (41, 52, 51, 40), (49, 60, 59, 48), (42, 53, 52, 41), (43, 54, 53, 42), (59, 68, 67, 58), (53, 62, 61, 52), (55, 64, 63, 54), (57, 66, 65, 56), (76, 75, 83, 84), (70, 69, 77, 78), (72, 71, 79, 80), (74, 73, 81, 82), (79, 78, 88, 89), (80, 79, 89, 90), (81, 80, 90, 91), (82, 81, 91, 92), (83, 82, 92, 93), (84, 83, 93, 94), (85, 84, 94, 95), (78, 77, 87, 88), (87, 86, 97, 98), (95, 94, 100, 101), (88, 87, 98, 99), (96, 95, 101, 102), (98, 97, 103, 104), (102, 101, 107, 108), (104, 103, 109, 110), (107, 106, 117, 118), (105, 104, 110, 111), (108, 107, 118, 119), (113, 112, 123, 124), (114, 113, 124, 125), (115, 114, 125, 126), (116, 115, 126, 127), (117, 116, 127, 128), (110, 109, 120, 121), (118, 117, 128, 129), (111, 110, 121, 122), (112, 111, 122, 123), (128, 127, 136, 137), (122, 121, 130, 131), (124, 123, 132, 133), (126, 125, 134, 135), (43, 42, 111, 112), (12, 11, 80, 81), (44, 43, 112, 113), (40, 51, 120, 109), (45, 44, 113, 114), (14, 13, 82, 83), (46, 45, 114, 115), (47, 46, 115, 116), (8, 18, 87, 77), (16, 15, 84, 85), (60, 49, 118, 129), (48, 47, 116, 117), (26, 16, 85, 95), (6, 14, 83, 75), (13, 5, 74, 82), (61, 62, 131, 130), (49, 50, 119, 118), (29, 30, 99, 98), (15, 7, 76, 84), (63, 64, 133, 132), (34, 40, 109, 103), (31, 32, 101, 100), (0, 8, 77, 69), (65, 66, 135, 134), (37, 48, 117, 106), (9, 1, 70, 78), (67, 68, 137, 136), (17, 28, 97, 86), (2, 10, 79, 71), (68, 59, 128, 137), (25, 31, 100, 94), (11, 3, 72, 80), (58, 67, 136, 127), (42, 36, 105, 111), (4, 12, 81, 73), (52, 61, 130, 121), (50, 39, 108, 119), (18, 17, 86, 87), (62, 53, 122, 131), (51, 52, 121, 120), (30, 19, 88, 99), (54, 63, 132, 123), (33, 27, 96, 102), (19, 20, 89, 88), (64, 55, 124, 133), (53, 54, 123, 122), (20, 21, 90, 89), (56, 65, 134, 125), (36, 35, 104, 105), (21, 22, 91, 90), (66, 57, 126, 135), (55, 56, 125, 124), (38, 37, 106, 107), (22, 23, 92, 91), (23, 24, 93, 92), (1, 0, 69, 70), (57, 58, 127, 126), (39, 33, 102, 108), (24, 25, 94, 93), (3, 2, 71, 72), (28, 34, 103, 97), (5, 4, 73, 74), (59, 60, 129, 128), (35, 29, 98, 104), (27, 26, 95, 96), (7, 6, 75, 76), (32, 38, 107, 101), (10, 9, 78, 79)])
me_sphere_006.materials.append(mat_material)
me_sphere_006.use_remesh_preserve_volume = False
me_sphere_006.use_remesh_preserve_attributes = False
me_sphere_006.use_mirror_vertex_groups = False
me_sphere_006.update()
me_sphere_005 = bpy.data.meshes.new('Sphere.005')
me_sphere_005.from_pydata([(-0.4019, -0.7622, 0.6666), (-0.4422, -0.8595, 0.5382), (-0.4722, -0.9318, 0.3918), (-0.4906, -0.9763, 0.233), (-0.4969, -0.9913, 0.06775), (-0.4906, -0.9763, -0.09746), (-0.4722, -0.9318, -0.2563), (-0.4342, -0.6002, 0.7719), (-0.5055, -0.7069, 0.6666), (-0.564, -0.7944, 0.5382), (-0.6074, -0.8595, 0.3918), (-0.6342, -0.8996, 0.233), (-0.6433, -0.9131, 0.06775), (-0.6342, -0.8996, -0.09746), (-0.6074, -0.8595, -0.2563), (-0.564, -0.7944, -0.4027), (-0.5055, -0.5416, 0.7719), (-0.5962, -0.6324, 0.6666), (-0.6707, -0.7069, 0.5382), (-0.726, -0.7622, 0.3918), (-0.7601, -0.7963, 0.233), (-0.7716, -0.8078, 0.06775), (-0.7601, -0.7963, -0.09746), (-0.726, -0.7622, -0.2563), (-0.6707, -0.7069, -0.4027), (-0.6707, -0.5416, 0.6666), (-0.7582, -0.6002, 0.5382), (-0.8233, -0.6436, 0.3918), (-0.8634, -0.6704, 0.233), (-0.8769, -0.6794, 0.06775), (-0.8634, -0.6704, -0.09746), (-0.8233, -0.6436, -0.2563), (-0.5334, -0.8718, 0.6113), (-0.5663, -0.9511, 0.5067), (-0.5907, -1.01, 0.3873), (-0.6057, -1.046, 0.2578), (-0.6108, -1.059, 0.1231), (-0.6057, -1.046, -0.01163), (-0.5907, -1.01, -0.1412), (-0.5597, -0.7397, 0.6972), (-0.6178, -0.8267, 0.6113), (-0.6655, -0.8981, 0.5067), (-0.701, -0.9511, 0.3873), (-0.7228, -0.9838, 0.2578), (-0.7302, -0.9948, 0.1231), (-0.7228, -0.9838, -0.01163), (-0.701, -0.9511, -0.1412), (-0.6655, -0.8981, -0.2605), (-0.6178, -0.692, 0.6972), (-0.6918, -0.766, 0.6113), (-0.7525, -0.8267, 0.5067), (-0.7976, -0.8718, 0.3873), (-0.8254, -0.8996, 0.2578), (-0.8348, -0.909, 0.1231), (-0.8254, -0.8996, -0.01163), (-0.7976, -0.8718, -0.1412), (-0.7525, -0.8267, -0.2605), (-0.7525, -0.692, 0.6113), (-0.8239, -0.7397, 0.5067), (-0.877, -0.7751, 0.3873), (-0.9097, -0.797, 0.2578), (-0.9207, -0.8043, 0.1231), (-0.9097, -0.797, -0.01163), (-0.877, -0.7751, -0.1412), (-0.6971, -0.9023, 0.5243), (-0.7315, -0.9539, 0.4487), (-0.7571, -0.9922, 0.3625), (-0.7729, -1.016, 0.269), (-0.7782, -1.024, 0.1717), (-0.7729, -1.016, 0.07435), (-0.7571, -0.9922, -0.01921), (-0.7505, -0.8584, 0.5243), (-0.7944, -0.9023, 0.4487), (-0.827, -0.9349, 0.3625), (-0.847, -0.955, 0.269), (-0.8538, -0.9617, 0.1717), (-0.847, -0.955, 0.07435), (-0.827, -0.9349, -0.01921)], [], [(5, 13, 12, 4), (6, 14, 13, 5), (1, 9, 8, 0), (2, 10, 9, 1), (3, 11, 10, 2), (4, 12, 11, 3), (10, 19, 18, 9), (11, 20, 19, 10), (12, 21, 20, 11), (13, 22, 21, 12), (14, 23, 22, 13), (15, 24, 23, 14), (8, 17, 16, 7), (9, 18, 17, 8), (23, 31, 30, 22), (18, 26, 25, 17), (19, 27, 26, 18), (20, 28, 27, 19), (21, 29, 28, 20), (22, 30, 29, 21), (37, 36, 44, 45), (38, 37, 45, 46), (33, 32, 40, 41), (34, 33, 41, 42), (35, 34, 42, 43), (36, 35, 43, 44), (55, 46, 70, 77), (53, 54, 76, 75), (45, 44, 68, 69), (52, 53, 75, 74), (44, 43, 67, 68), (47, 46, 55, 56), (40, 39, 48, 49), (51, 52, 74, 73), (55, 54, 62, 63), (50, 49, 57, 58), (51, 50, 58, 59), (52, 51, 59, 60), (53, 52, 60, 61), (54, 53, 61, 62), (25, 26, 58, 57), (2, 1, 33, 34), (14, 6, 38, 46), (17, 25, 57, 49), (26, 27, 59, 58), (3, 2, 34, 35), (0, 8, 40, 32), (27, 28, 60, 59), (4, 3, 35, 36), (28, 29, 61, 60), (5, 4, 36, 37), (29, 30, 62, 61), (6, 5, 37, 38), (7, 16, 48, 39), (15, 14, 46, 47), (23, 24, 56, 55), (30, 31, 63, 62), (8, 7, 39, 40), (16, 17, 49, 48), (24, 15, 47, 56), (31, 23, 55, 63), (1, 0, 32, 33), (46, 45, 69, 70), (54, 55, 77, 76), (41, 40, 64, 65), (49, 50, 72, 71), (40, 49, 71, 64), (42, 41, 65, 66), (50, 51, 73, 72), (43, 42, 66, 67)])
me_sphere_005.materials.append(mat_material_002)
me_sphere_005.use_remesh_preserve_volume = False
me_sphere_005.use_remesh_preserve_attributes = False
me_sphere_005.use_mirror_vertex_groups = False
me_sphere_005.update()
me_sphere_004 = bpy.data.meshes.new('Sphere.004')
me_sphere_004.from_pydata([(-0.6971, -0.9023, 0.5243), (-0.7315, -0.9539, 0.4487), (-0.7571, -0.9922, 0.3625), (-0.7729, -1.016, 0.269), (-0.7782, -1.024, 0.1717), (-0.7729, -1.016, 0.07435), (-0.7571, -0.9922, -0.01921), (-0.7505, -0.8584, 0.5243), (-0.7944, -0.9023, 0.4487), (-0.827, -0.9349, 0.3625), (-0.847, -0.955, 0.269), (-0.8538, -0.9617, 0.1717), (-0.847, -0.955, 0.07435), (-0.827, -0.9349, -0.01921)], [], [(2, 1, 8, 9), (3, 2, 9, 10), (4, 3, 10, 11), (5, 4, 11, 12), (6, 5, 12, 13), (1, 0, 7, 8)])
me_sphere_004.materials.append(mat_material_003)
me_sphere_004.use_remesh_preserve_volume = False
me_sphere_004.use_remesh_preserve_attributes = False
me_sphere_004.use_mirror_vertex_groups = False
me_sphere_004.update()

# ---- objects
ob_sphere_005 = bpy.data.objects.new('Sphere.005', me_sphere_007)
ob_sphere3_001 = bpy.data.objects.new('Sphere3.001', me_sphere_006)
ob_sphere_004 = bpy.data.objects.new('Sphere.004', me_sphere_005)
ob_sphere_003 = bpy.data.objects.new('Sphere.003', me_sphere_004)

# ---- transforms, parenting, visibility, modifiers, constraints
ob_sphere_005.location = (1.021, 1.542, 3.172)
ob_sphere_005.scale = (0.713, 0.713, 0.713)
ob_sphere_005.lineart.crease_threshold = 0.0
ob_sphere3_001.location = (1.021, 1.542, 3.172)
ob_sphere3_001.scale = (0.713, 0.713, 0.713)
ob_sphere3_001.lineart.crease_threshold = 0.0
ob_sphere_004.location = (1.021, 1.542, 3.172)
ob_sphere_004.scale = (0.713, 0.713, 0.713)
ob_sphere_004.lineart.crease_threshold = 0.0
ob_sphere_003.location = (1.021, 1.542, 3.172)
ob_sphere_003.scale = (0.713, 0.713, 0.713)
ob_sphere_003.lineart.crease_threshold = 0.0

# ---- collection membership
col_collection_1.objects.link(ob_sphere_005)
col_collection_1.objects.link(ob_sphere3_001)
col_collection_1.objects.link(ob_sphere_004)
col_collection_1.objects.link(ob_sphere_003)

# ---- scene / render settings (as saved in the file)
scene.frame_start = 1; scene.frame_end = 250; scene.frame_set(6)
scene.render.engine = 'BLENDER_EEVEE_NEXT'
scene.render.resolution_percentage = 50
scene.render.dither_intensity = 0.0
scene.cycles.use_denoising = False
scene.cycles.samples = 10
scene.cycles.sampling_pattern = 'TABULATED_SOBOL'
scene.cycles.light_sampling_threshold = 0.0
scene.cycles.use_adaptive_sampling = False
scene.cycles.use_light_tree = False
scene.cycles.blur_glossy = 0.0
scene.cycles.pixel_filter_type = 'GAUSSIAN'
scene.cycles.sample_clamp_indirect = 0.0
scene.view_settings.view_transform = 'Standard'
bpy.context.view_layer.update()

# ---- added for rendering (the .blend has no active camera and no usable light): camera, sun
cam_auto = bpy.data.cameras.new('AutoCamera')
cam_auto.lens = 50.0
cam_auto.sensor_width = 36.0
cam_auto.clip_end = 1000.0
ob_auto_camera = bpy.data.objects.new('AutoCamera', cam_auto)
scene.collection.objects.link(ob_auto_camera)
ob_auto_camera.location = (3.33393, -1.26096, 5.02379)
ob_auto_camera.rotation_euler = (1.09748, -7.21219e-08, 0.694738)
scene.camera = ob_auto_camera
light_auto_sun = bpy.data.lights.new('AutoSun', 'SUN')
light_auto_sun.energy = 3.0
light_auto_sun.angle = 0.0523599
ob_auto_sun = bpy.data.objects.new('AutoSun', light_auto_sun)
scene.collection.objects.link(ob_auto_sun)
ob_auto_sun.rotation_euler = (0.872665, 0.174533, 0.523599)
bpy.context.view_layer.update()

